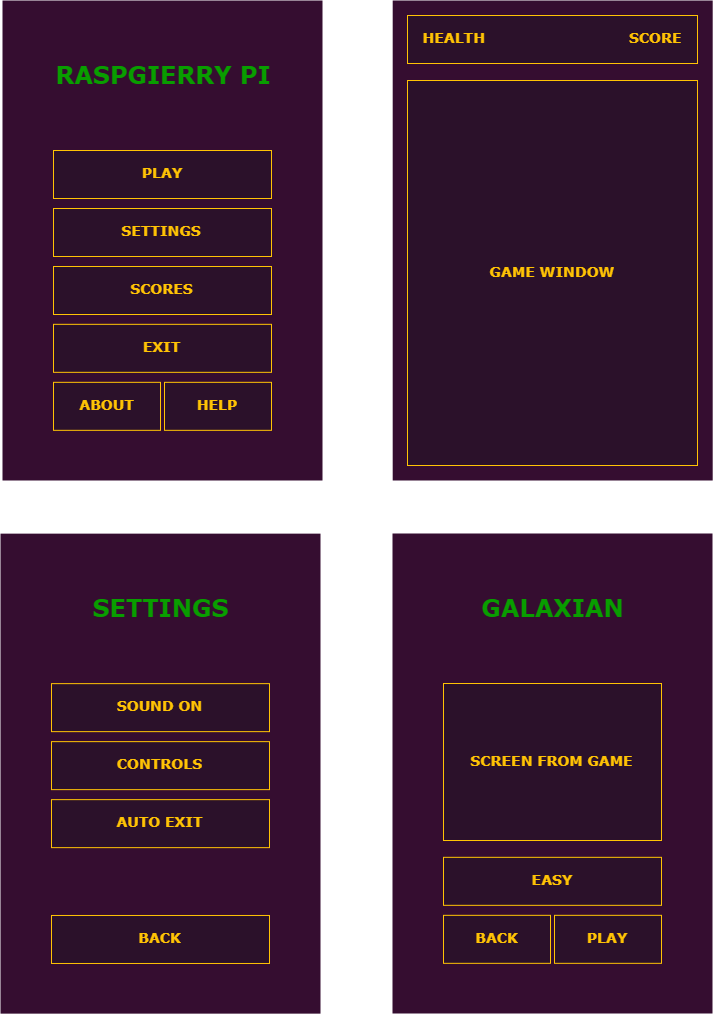

The diagram above was exported from draw.io. Its source (the exported page's mxGraphModel, read from the mxfile embedded in the PNG):
<mxGraphModel dx="1443" dy="761" grid="1" gridSize="10" guides="1" tooltips="1" connect="1" arrows="1" fold="1" page="1" pageScale="1" pageWidth="827" pageHeight="1169" math="0" shadow="0">
  <root>
    <mxCell id="0" />
    <mxCell id="1" parent="0" />
    <mxCell id="Ne6_ZtcEoCWy6hdAuImp-1" value="" style="rounded=0;whiteSpace=wrap;html=1;strokeColor=none;fillColor=#350D30;" parent="1" vertex="1">
      <mxGeometry x="180" y="20" width="320" height="480" as="geometry" />
    </mxCell>
    <mxCell id="Ne6_ZtcEoCWy6hdAuImp-2" value="&lt;h3&gt;&lt;font face=&quot;Verdana&quot; color=&quot;#ffc305&quot;&gt;PLAY&lt;/font&gt;&lt;/h3&gt;" style="rounded=0;whiteSpace=wrap;html=1;strokeColor=#FFC305;fillColor=#2B112A;" parent="1" vertex="1">
      <mxGeometry x="231" y="170" width="218" height="48" as="geometry" />
    </mxCell>
    <mxCell id="Ne6_ZtcEoCWy6hdAuImp-3" value="&lt;h3&gt;&lt;font face=&quot;Verdana&quot; color=&quot;#ffc305&quot;&gt;SETTINGS&lt;/font&gt;&lt;/h3&gt;" style="rounded=0;whiteSpace=wrap;html=1;strokeColor=#FFC305;fillColor=#2B112A;" parent="1" vertex="1">
      <mxGeometry x="231" y="228" width="218" height="48" as="geometry" />
    </mxCell>
    <mxCell id="Ne6_ZtcEoCWy6hdAuImp-4" value="&lt;h3&gt;&lt;font face=&quot;Verdana&quot; color=&quot;#ffc305&quot;&gt;SCORES&lt;/font&gt;&lt;/h3&gt;" style="rounded=0;whiteSpace=wrap;html=1;strokeColor=#FFC305;fillColor=#2B112A;" parent="1" vertex="1">
      <mxGeometry x="231" y="286" width="218" height="48" as="geometry" />
    </mxCell>
    <mxCell id="Ne6_ZtcEoCWy6hdAuImp-5" value="&lt;h3&gt;&lt;font face=&quot;Verdana&quot; color=&quot;#ffc305&quot;&gt;EXIT&lt;/font&gt;&lt;/h3&gt;" style="rounded=0;whiteSpace=wrap;html=1;strokeColor=#FFC305;fillColor=#2B112A;" parent="1" vertex="1">
      <mxGeometry x="231" y="343.83331298828125" width="218" height="48" as="geometry" />
    </mxCell>
    <mxCell id="Ne6_ZtcEoCWy6hdAuImp-6" value="&lt;h3&gt;&lt;font color=&quot;#ffc305&quot; face=&quot;Verdana&quot;&gt;ABOUT&lt;/font&gt;&lt;/h3&gt;" style="rounded=0;whiteSpace=wrap;html=1;strokeColor=#FFC305;fillColor=#2B112A;" parent="1" vertex="1">
      <mxGeometry x="231" y="401.83331298828125" width="107" height="48" as="geometry" />
    </mxCell>
    <mxCell id="Ne6_ZtcEoCWy6hdAuImp-7" value="&lt;h3&gt;&lt;font face=&quot;Verdana&quot; color=&quot;#ffc305&quot;&gt;HELP&lt;/font&gt;&lt;/h3&gt;" style="rounded=0;whiteSpace=wrap;html=1;strokeColor=#FFC305;fillColor=#2B112A;" parent="1" vertex="1">
      <mxGeometry x="342" y="401.83331298828125" width="107" height="48" as="geometry" />
    </mxCell>
    <mxCell id="Ne6_ZtcEoCWy6hdAuImp-9" value="&lt;h1&gt;&lt;font face=&quot;Verdana&quot; color=&quot;#099d00&quot;&gt;RASPGIERRY PI&lt;/font&gt;&lt;/h1&gt;" style="rounded=0;whiteSpace=wrap;html=1;strokeColor=none;fillColor=none;fontFamily=System;" parent="1" vertex="1">
      <mxGeometry x="230" y="20" width="220" height="150" as="geometry" />
    </mxCell>
    <mxCell id="Ne6_ZtcEoCWy6hdAuImp-11" value="" style="rounded=0;whiteSpace=wrap;html=1;strokeColor=none;fillColor=#350D30;" parent="1" vertex="1">
      <mxGeometry x="570.199951171875" y="20" width="320" height="480" as="geometry" />
    </mxCell>
    <mxCell id="Ne6_ZtcEoCWy6hdAuImp-12" value="&lt;h3&gt;&lt;font face=&quot;Verdana&quot; color=&quot;#ffc305&quot;&gt;HEALTH&amp;nbsp; &amp;nbsp; &amp;nbsp; &amp;nbsp; &amp;nbsp; &amp;nbsp; &amp;nbsp; &amp;nbsp; &amp;nbsp; &amp;nbsp; &amp;nbsp; &amp;nbsp; &amp;nbsp; &amp;nbsp; &amp;nbsp; SCORE&lt;/font&gt;&lt;/h3&gt;" style="rounded=0;whiteSpace=wrap;html=1;strokeColor=#FFC305;fillColor=#2B112A;" parent="1" vertex="1">
      <mxGeometry x="585" y="35" width="290" height="48" as="geometry" />
    </mxCell>
    <mxCell id="Ne6_ZtcEoCWy6hdAuImp-13" value="&lt;h3&gt;&lt;font face=&quot;Verdana&quot; color=&quot;#ffc305&quot;&gt;GAME WINDOW&lt;/font&gt;&lt;/h3&gt;" style="rounded=0;whiteSpace=wrap;html=1;strokeColor=#FFC305;fillColor=#2B112A;" parent="1" vertex="1">
      <mxGeometry x="585" y="100" width="290" height="385" as="geometry" />
    </mxCell>
    <mxCell id="dovzLIDzi4NKuSxssMEV-1" value="" style="rounded=0;whiteSpace=wrap;html=1;strokeColor=none;fillColor=#350D30;" vertex="1" parent="1">
      <mxGeometry x="178" y="553.142839704241" width="320" height="480" as="geometry" />
    </mxCell>
    <mxCell id="dovzLIDzi4NKuSxssMEV-2" value="&lt;h3&gt;&lt;font face=&quot;Verdana&quot; color=&quot;#ffc305&quot;&gt;SOUND ON&lt;/font&gt;&lt;/h3&gt;" style="rounded=0;whiteSpace=wrap;html=1;strokeColor=#FFC305;fillColor=#2B112A;" vertex="1" parent="1">
      <mxGeometry x="229" y="703.142839704241" width="218" height="48" as="geometry" />
    </mxCell>
    <mxCell id="dovzLIDzi4NKuSxssMEV-3" value="&lt;h3&gt;&lt;font face=&quot;Verdana&quot; color=&quot;#ffc305&quot;&gt;CONTROLS&lt;/font&gt;&lt;/h3&gt;" style="rounded=0;whiteSpace=wrap;html=1;strokeColor=#FFC305;fillColor=#2B112A;" vertex="1" parent="1">
      <mxGeometry x="229" y="761.142839704241" width="218" height="48" as="geometry" />
    </mxCell>
    <mxCell id="dovzLIDzi4NKuSxssMEV-4" value="&lt;h3&gt;&lt;font face=&quot;Verdana&quot; color=&quot;#ffc305&quot;&gt;AUTO EXIT&lt;/font&gt;&lt;/h3&gt;" style="rounded=0;whiteSpace=wrap;html=1;strokeColor=#FFC305;fillColor=#2B112A;" vertex="1" parent="1">
      <mxGeometry x="229" y="819.142839704241" width="218" height="48" as="geometry" />
    </mxCell>
    <mxCell id="dovzLIDzi4NKuSxssMEV-5" value="&lt;h3&gt;&lt;font color=&quot;#ffc305&quot; face=&quot;Verdana&quot;&gt;BACK&lt;/font&gt;&lt;/h3&gt;" style="rounded=0;whiteSpace=wrap;html=1;strokeColor=#FFC305;fillColor=#2B112A;" vertex="1" parent="1">
      <mxGeometry x="229" y="934.9761526925223" width="218" height="48" as="geometry" />
    </mxCell>
    <mxCell id="dovzLIDzi4NKuSxssMEV-8" value="&lt;h1&gt;&lt;font face=&quot;Verdana&quot; color=&quot;#099d00&quot;&gt;SETTINGS&lt;/font&gt;&lt;/h1&gt;" style="rounded=0;whiteSpace=wrap;html=1;strokeColor=none;fillColor=none;fontFamily=System;" vertex="1" parent="1">
      <mxGeometry x="228" y="553.142839704241" width="220" height="150" as="geometry" />
    </mxCell>
    <mxCell id="dovzLIDzi4NKuSxssMEV-9" value="" style="rounded=0;whiteSpace=wrap;html=1;strokeColor=none;fillColor=#350D30;" vertex="1" parent="1">
      <mxGeometry x="570" y="553" width="320" height="480" as="geometry" />
    </mxCell>
    <mxCell id="dovzLIDzi4NKuSxssMEV-10" value="&lt;h3&gt;&lt;font color=&quot;#ffc305&quot; face=&quot;Verdana&quot;&gt;SCREEN FROM GAME&lt;/font&gt;&lt;/h3&gt;" style="rounded=0;whiteSpace=wrap;html=1;strokeColor=#FFC305;fillColor=#2B112A;" vertex="1" parent="1">
      <mxGeometry x="621" y="703" width="218" height="157" as="geometry" />
    </mxCell>
    <mxCell id="dovzLIDzi4NKuSxssMEV-13" value="&lt;h3&gt;&lt;font face=&quot;Verdana&quot; color=&quot;#ffc305&quot;&gt;EASY&lt;/font&gt;&lt;/h3&gt;" style="rounded=0;whiteSpace=wrap;html=1;strokeColor=#FFC305;fillColor=#2B112A;" vertex="1" parent="1">
      <mxGeometry x="621" y="876.8333129882812" width="218" height="48" as="geometry" />
    </mxCell>
    <mxCell id="dovzLIDzi4NKuSxssMEV-14" value="&lt;h3&gt;&lt;font color=&quot;#ffc305&quot; face=&quot;Verdana&quot;&gt;BACK&lt;/font&gt;&lt;/h3&gt;" style="rounded=0;whiteSpace=wrap;html=1;strokeColor=#FFC305;fillColor=#2B112A;" vertex="1" parent="1">
      <mxGeometry x="621" y="934.8333129882812" width="107" height="48" as="geometry" />
    </mxCell>
    <mxCell id="dovzLIDzi4NKuSxssMEV-15" value="&lt;h3&gt;&lt;font face=&quot;Verdana&quot; color=&quot;#ffc305&quot;&gt;PLAY&lt;/font&gt;&lt;/h3&gt;" style="rounded=0;whiteSpace=wrap;html=1;strokeColor=#FFC305;fillColor=#2B112A;" vertex="1" parent="1">
      <mxGeometry x="732" y="934.8333129882812" width="107" height="48" as="geometry" />
    </mxCell>
    <mxCell id="dovzLIDzi4NKuSxssMEV-16" value="&lt;h1&gt;&lt;font color=&quot;#099d00&quot; face=&quot;Verdana&quot;&gt;GALAXIAN&lt;/font&gt;&lt;/h1&gt;" style="rounded=0;whiteSpace=wrap;html=1;strokeColor=none;fillColor=none;fontFamily=System;" vertex="1" parent="1">
      <mxGeometry x="620" y="553" width="220" height="150" as="geometry" />
    </mxCell>
  </root>
</mxGraphModel>